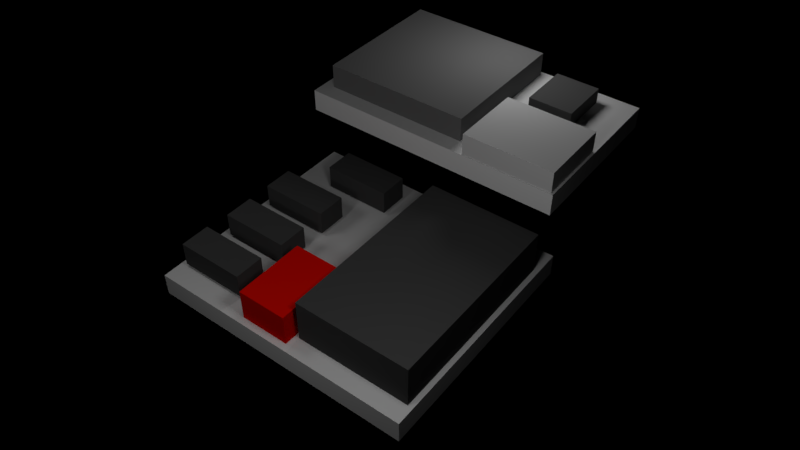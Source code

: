 # Source: boards.blend  (saved by Blender 2.79.0; exported with 4.5.12 LTS)
import bpy
from mathutils import Matrix  # noqa: F401  (used for matrix-valued properties, if any)

bpy.ops.wm.read_factory_settings(use_empty=True)
scene = bpy.context.scene
scene.name = 'Scene'

# ---- collections
col_collection_1 = bpy.data.collections.new('Collection 1'); scene.collection.children.link(col_collection_1)
col_collection_3 = bpy.data.collections.new('Collection 3'); scene.collection.children.link(col_collection_3)
col_collection_3.hide_render = True
col_collection_3.hide_viewport = True

# ---- materials (node trees are filled in below, after node groups)
mat_robo_rio_material = bpy.data.materials.new('robo_rio_material')
mat_robo_rio_material.alpha_threshold = 0.0
mat_robo_rio_material.diffuse_color = (0.1626, 0.1626, 0.1626, 1.0)
mat_robo_rio_material.roughness = 0.5
mat_access_point_material = bpy.data.materials.new('access_point_material')
mat_access_point_material.alpha_threshold = 0.0
mat_access_point_material.diffuse_color = (1.0, 1.0, 1.0, 1.0)
mat_access_point_material.roughness = 0.5
mat_voltage_regulator_material = bpy.data.materials.new('voltage_regulator_material')
mat_voltage_regulator_material.alpha_threshold = 0.0
mat_voltage_regulator_material.diffuse_color = (0.0985, 0.0985, 0.0985, 1.0)
mat_voltage_regulator_material.roughness = 0.5
mat_breaker_material = bpy.data.materials.new('breaker_material')
mat_breaker_material.alpha_threshold = 0.0
mat_breaker_material.diffuse_color = (0.8, 0.003613, 0.0, 1.0)
mat_breaker_material.roughness = 0.5
mat_bvb_material = bpy.data.materials.new('bvb_material')
mat_bvb_material.alpha_threshold = 0.0
mat_bvb_material.diffuse_color = (0.03741, 0.03741, 0.03741, 1.0)
mat_bvb_material.roughness = 0.5
mat_talon_material = bpy.data.materials.new('talon_material')
mat_talon_material.alpha_threshold = 0.0
mat_talon_material.diffuse_color = (0.06372, 0.06372, 0.06372, 1.0)
mat_talon_material.roughness = 0.5

# ---- material node trees
mat_robo_rio_material.use_nodes = True; mat_robo_rio_material.node_tree.nodes.clear()
_N = mat_robo_rio_material.node_tree.nodes; _L = mat_robo_rio_material.node_tree.links
n0 = _N.new('ShaderNodeOutputMaterial'); n0.name = 'Material Output'; n0.location = (300, 300)
n1 = _N.new('ShaderNodeBsdfDiffuse'); n1.name = 'Diffuse BSDF'; n1.location = (10, 300)
n1.inputs[0].default_value = (0.162, 0.162, 0.162, 1.0)
_L.new(n1.outputs[0], n0.inputs[0])
n0.is_active_output = True
mat_access_point_material.use_nodes = True; mat_access_point_material.node_tree.nodes.clear()
_N = mat_access_point_material.node_tree.nodes; _L = mat_access_point_material.node_tree.links
n0 = _N.new('ShaderNodeOutputMaterial'); n0.name = 'Material Output'; n0.location = (300, 300)
n1 = _N.new('ShaderNodeBsdfDiffuse'); n1.name = 'Diffuse BSDF'; n1.location = (10, 300)
n1.inputs[0].default_value = (0.65, 0.65, 0.65, 1.0)
_L.new(n1.outputs[0], n0.inputs[0])
n0.is_active_output = True
mat_voltage_regulator_material.use_nodes = True; mat_voltage_regulator_material.node_tree.nodes.clear()
_N = mat_voltage_regulator_material.node_tree.nodes; _L = mat_voltage_regulator_material.node_tree.links
n0 = _N.new('ShaderNodeOutputMaterial'); n0.name = 'Material Output'; n0.location = (300, 300)
n1 = _N.new('ShaderNodeBsdfDiffuse'); n1.name = 'Diffuse BSDF'; n1.location = (10, 300)
n1.inputs[0].default_value = (0.09759, 0.09759, 0.09759, 1.0)
_L.new(n1.outputs[0], n0.inputs[0])
n0.is_active_output = True
mat_breaker_material.use_nodes = True; mat_breaker_material.node_tree.nodes.clear()
_N = mat_breaker_material.node_tree.nodes; _L = mat_breaker_material.node_tree.links
n0 = _N.new('ShaderNodeOutputMaterial'); n0.name = 'Material Output'; n0.location = (300, 300)
n1 = _N.new('ShaderNodeBsdfDiffuse'); n1.name = 'Diffuse BSDF'; n1.location = (10, 300)
n1.inputs[0].default_value = (0.8, 0.003415, 0.0, 1.0)
_L.new(n1.outputs[0], n0.inputs[0])
n0.is_active_output = True
mat_bvb_material.use_nodes = True; mat_bvb_material.node_tree.nodes.clear()
_N = mat_bvb_material.node_tree.nodes; _L = mat_bvb_material.node_tree.links
n0 = _N.new('ShaderNodeOutputMaterial'); n0.name = 'Material Output'; n0.location = (300, 300)
n1 = _N.new('ShaderNodeBsdfDiffuse'); n1.name = 'Diffuse BSDF'; n1.location = (10, 300)
n1.inputs[0].default_value = (0.06681, 0.06681, 0.06681, 1.0)
_L.new(n1.outputs[0], n0.inputs[0])
n0.is_active_output = True
mat_talon_material.use_nodes = True; mat_talon_material.node_tree.nodes.clear()
_N = mat_talon_material.node_tree.nodes; _L = mat_talon_material.node_tree.links
n0 = _N.new('ShaderNodeOutputMaterial'); n0.name = 'Material Output'; n0.location = (300, 300)
n1 = _N.new('ShaderNodeBsdfDiffuse'); n1.name = 'Diffuse BSDF'; n1.location = (10, 300)
n1.inputs[0].default_value = (0.06301, 0.06301, 0.06301, 1.0)
_L.new(n1.outputs[0], n0.inputs[0])
n0.is_active_output = True

# ---- world
world_world = bpy.data.worlds.new('World'); scene.world = world_world
world_world.color = (0.0, 0.0, 0.0)
world_world.use_sun_shadow = False
world_world.sun_shadow_jitter_overblur = 0.0
world_world.cycles.sampling_method = 'MANUAL'

# ---- cameras
cam_camera_001 = bpy.data.cameras.new('Camera.001')
cam_camera_001.clip_end = 100.0
cam_camera_001.lens = 35.0
cam_camera_001.sensor_width = 32.0
cam_camera_001.sensor_height = 18.0
cam_camera_001.display_size = 24.0
cam_camera_001.dof.focus_distance = 0.0

# ---- lights
light_point_003 = bpy.data.lights.new('Point.003', 'POINT')
light_point_003.transmission_factor = 0.0
light_point_003.energy = 473.0
light_point_003.shadow_buffer_clip_start = 0.5
light_point_003.shadow_soft_size = 1.2
light_point_003.shadow_maximum_resolution = 0.006
light_point_003.use_absolute_resolution = True
light_point_002 = bpy.data.lights.new('Point.002', 'POINT')
light_point_002.transmission_factor = 0.0
light_point_002.energy = 473.0
light_point_002.shadow_buffer_clip_start = 0.5
light_point_002.shadow_soft_size = 1.2
light_point_002.shadow_maximum_resolution = 0.006
light_point_002.use_absolute_resolution = True
light_point_001 = bpy.data.lights.new('Point.001', 'POINT')
light_point_001.transmission_factor = 0.0
light_point_001.energy = 473.0
light_point_001.shadow_buffer_clip_start = 0.5
light_point_001.shadow_soft_size = 1.2
light_point_001.shadow_maximum_resolution = 0.006
light_point_001.use_absolute_resolution = True
light_point = bpy.data.lights.new('Point', 'POINT')
light_point.transmission_factor = 0.0
light_point.energy = 180.9
light_point.shadow_buffer_clip_start = 0.5
light_point.shadow_soft_size = 1.2
light_point.shadow_maximum_resolution = 0.006
light_point.use_absolute_resolution = True

# ---- meshes
me_plane_002 = bpy.data.meshes.new('Plane.002')
me_plane_002.from_pydata([(1.02, 0.07942, 0.0), (7.508, 0.07942, 0.0), (1.02, 10.61, 0.0), (7.508, 10.61, 0.0), (1.02, 0.07942, -0.8865), (7.508, 0.07942, -0.8865), (1.02, 10.61, -0.8865), (7.508, 10.61, -0.8865)], [], [(0, 1, 3, 2), (4, 6, 7, 5), (1, 5, 7, 3), (2, 6, 4, 0), (3, 7, 6, 2), (0, 4, 5, 1)])
me_plane_002.use_remesh_preserve_volume = False
me_plane_002.use_remesh_preserve_attributes = False
me_plane_002.use_mirror_vertex_groups = False
me_plane_002.update()
me_plane_001 = bpy.data.meshes.new('Plane.001')
me_plane_001.from_pydata([(-0.3363, 0.07942, 0.0), (8.887, 0.07942, 0.0), (-0.3363, 10.53, 0.0), (8.887, 10.53, 0.0), (-0.3363, 0.07942, -0.8865), (8.887, 0.07942, -0.8865), (-0.3363, 10.53, -0.8865), (8.887, 10.53, -0.8865)], [], [(0, 1, 3, 2), (4, 6, 7, 5), (1, 5, 7, 3), (2, 6, 4, 0), (3, 7, 6, 2), (0, 4, 5, 1)])
me_plane_001.use_remesh_preserve_volume = False
me_plane_001.use_remesh_preserve_attributes = False
me_plane_001.use_mirror_vertex_groups = False
me_plane_001.update()
me_cube_017 = bpy.data.meshes.new('Cube.017')
me_cube_017.from_pydata([(-12.0, -12.0, -12.0), (-12.0, -12.0, 12.0), (-12.0, 12.0, -12.0), (-12.0, 12.0, 12.0), (12.0, -12.0, -12.0), (12.0, -12.0, 12.0), (12.0, 12.0, -12.0), (12.0, 12.0, 12.0)], [], [(0, 1, 3, 2), (2, 3, 7, 6), (6, 7, 5, 4), (4, 5, 1, 0), (2, 6, 4, 0), (7, 3, 1, 5)])
me_cube_017.materials.append(mat_robo_rio_material)
me_cube_017.use_remesh_preserve_volume = False
me_cube_017.use_remesh_preserve_attributes = False
me_cube_017.use_mirror_vertex_groups = False
me_cube_017.update()
me_cube_016 = bpy.data.meshes.new('Cube.016')
me_cube_016.from_pydata([(-12.0, -12.0, -12.0), (-12.0, -12.0, 12.0), (-12.0, 12.0, -12.0), (-12.0, 12.0, 12.0), (12.0, -12.0, -12.0), (12.0, -12.0, 12.0), (12.0, 12.0, -12.0), (12.0, 12.0, 12.0)], [], [(0, 1, 3, 2), (2, 3, 7, 6), (6, 7, 5, 4), (4, 5, 1, 0), (2, 6, 4, 0), (7, 3, 1, 5)])
me_cube_016.materials.append(mat_access_point_material)
me_cube_016.use_remesh_preserve_volume = False
me_cube_016.use_remesh_preserve_attributes = False
me_cube_016.use_mirror_vertex_groups = False
me_cube_016.update()
me_cube_015 = bpy.data.meshes.new('Cube.015')
me_cube_015.from_pydata([(-12.0, -12.0, -12.0), (-12.0, -12.0, 12.0), (-12.0, 12.0, -12.0), (-12.0, 12.0, 12.0), (12.0, -12.0, -12.0), (12.0, -12.0, 12.0), (12.0, 12.0, -12.0), (12.0, 12.0, 12.0)], [], [(0, 1, 3, 2), (2, 3, 7, 6), (6, 7, 5, 4), (4, 5, 1, 0), (2, 6, 4, 0), (7, 3, 1, 5)])
me_cube_015.materials.append(mat_voltage_regulator_material)
me_cube_015.use_remesh_preserve_volume = False
me_cube_015.use_remesh_preserve_attributes = False
me_cube_015.use_mirror_vertex_groups = False
me_cube_015.update()
me_cube_014 = bpy.data.meshes.new('Cube.014')
me_cube_014.from_pydata([(-12.0, -12.0, -12.0), (-12.0, -12.0, 12.0), (-12.0, 12.0, -12.0), (-12.0, 12.0, 12.0), (12.0, -12.0, -12.0), (12.0, -12.0, 12.0), (12.0, 12.0, -12.0), (12.0, 12.0, 12.0)], [], [(0, 1, 3, 2), (2, 3, 7, 6), (6, 7, 5, 4), (4, 5, 1, 0), (2, 6, 4, 0), (7, 3, 1, 5)])
me_cube_014.materials.append(mat_breaker_material)
me_cube_014.use_remesh_preserve_volume = False
me_cube_014.use_remesh_preserve_attributes = False
me_cube_014.use_mirror_vertex_groups = False
me_cube_014.update()
me_cube_013 = bpy.data.meshes.new('Cube.013')
me_cube_013.from_pydata([(-12.0, -12.0, -12.0), (-12.0, -12.0, 12.0), (-12.0, 12.0, -12.0), (-12.0, 12.0, 12.0), (12.0, -12.0, -12.0), (12.0, -12.0, 12.0), (12.0, 12.0, -12.0), (12.0, 12.0, 12.0)], [], [(0, 1, 3, 2), (2, 3, 7, 6), (6, 7, 5, 4), (4, 5, 1, 0), (2, 6, 4, 0), (7, 3, 1, 5)])
me_cube_013.materials.append(mat_bvb_material)
me_cube_013.use_remesh_preserve_volume = False
me_cube_013.use_remesh_preserve_attributes = False
me_cube_013.use_mirror_vertex_groups = False
me_cube_013.update()
me_cube_012 = bpy.data.meshes.new('Cube.012')
me_cube_012.from_pydata([(-12.0, -12.0, -12.0), (-12.0, -12.0, 12.0), (-12.0, 12.0, -12.0), (-12.0, 12.0, 12.0), (12.0, -12.0, -12.0), (12.0, -12.0, 12.0), (12.0, 12.0, -12.0), (12.0, 12.0, 12.0)], [], [(0, 1, 3, 2), (2, 3, 7, 6), (6, 7, 5, 4), (4, 5, 1, 0), (2, 6, 4, 0), (7, 3, 1, 5)])
me_cube_012.materials.append(mat_talon_material)
me_cube_012.use_remesh_preserve_volume = False
me_cube_012.use_remesh_preserve_attributes = False
me_cube_012.use_mirror_vertex_groups = False
me_cube_012.update()
me_cube_009 = bpy.data.meshes.new('Cube.009')
me_cube_009.from_pydata([(-12.0, -12.0, -12.0), (-12.0, -12.0, 12.0), (-12.0, 12.0, -12.0), (-12.0, 12.0, 12.0), (12.0, -12.0, -12.0), (12.0, -12.0, 12.0), (12.0, 12.0, -12.0), (12.0, 12.0, 12.0)], [], [(0, 1, 3, 2), (2, 3, 7, 6), (6, 7, 5, 4), (4, 5, 1, 0), (2, 6, 4, 0), (7, 3, 1, 5)])
me_cube_009.materials.append(mat_talon_material)
me_cube_009.use_remesh_preserve_volume = False
me_cube_009.use_remesh_preserve_attributes = False
me_cube_009.use_mirror_vertex_groups = False
me_cube_009.update()
me_cube_007 = bpy.data.meshes.new('Cube.007')
me_cube_007.from_pydata([(-12.0, -12.0, -12.0), (-12.0, -12.0, 12.0), (-12.0, 12.0, -12.0), (-12.0, 12.0, 12.0), (12.0, -12.0, -12.0), (12.0, -12.0, 12.0), (12.0, 12.0, -12.0), (12.0, 12.0, 12.0)], [], [(0, 1, 3, 2), (2, 3, 7, 6), (6, 7, 5, 4), (4, 5, 1, 0), (2, 6, 4, 0), (7, 3, 1, 5)])
me_cube_007.materials.append(mat_talon_material)
me_cube_007.use_remesh_preserve_volume = False
me_cube_007.use_remesh_preserve_attributes = False
me_cube_007.use_mirror_vertex_groups = False
me_cube_007.update()
me_cube_000 = bpy.data.meshes.new('Cube.000')
me_cube_000.from_pydata([(-12.0, -12.0, -12.0), (-12.0, -12.0, 12.0), (-12.0, 12.0, -12.0), (-12.0, 12.0, 12.0), (12.0, -12.0, -12.0), (12.0, -12.0, 12.0), (12.0, 12.0, -12.0), (12.0, 12.0, 12.0)], [], [(0, 1, 3, 2), (2, 3, 7, 6), (6, 7, 5, 4), (4, 5, 1, 0), (2, 6, 4, 0), (7, 3, 1, 5)])
me_cube_000.materials.append(mat_talon_material)
me_cube_000.use_remesh_preserve_volume = False
me_cube_000.use_remesh_preserve_attributes = False
me_cube_000.use_mirror_vertex_groups = False
me_cube_000.update()
me_cube_011 = bpy.data.meshes.new('Cube.011')
me_cube_011.from_pydata([(-12.0, -12.0, -12.0), (-12.0, -12.0, 12.0), (-12.0, 12.0, -12.0), (-12.0, 12.0, 12.0), (12.0, -12.0, -12.0), (12.0, -12.0, 12.0), (12.0, 12.0, -12.0), (12.0, 12.0, 12.0)], [], [(0, 1, 3, 2), (2, 3, 7, 6), (6, 7, 5, 4), (4, 5, 1, 0), (2, 6, 4, 0), (7, 3, 1, 5)])
me_cube_011.materials.append(mat_talon_material)
me_cube_011.use_remesh_preserve_volume = False
me_cube_011.use_remesh_preserve_attributes = False
me_cube_011.use_mirror_vertex_groups = False
me_cube_011.update()
me_cube_010 = bpy.data.meshes.new('Cube.010')
me_cube_010.from_pydata([(-12.0, -12.0, -12.0), (-12.0, -12.0, 12.0), (-12.0, 12.0, -12.0), (-12.0, 12.0, 12.0), (12.0, -12.0, -12.0), (12.0, -12.0, 12.0), (12.0, 12.0, -12.0), (12.0, 12.0, 12.0)], [], [(0, 1, 3, 2), (2, 3, 7, 6), (6, 7, 5, 4), (4, 5, 1, 0), (2, 6, 4, 0), (7, 3, 1, 5)])
me_cube_010.materials.append(mat_talon_material)
me_cube_010.use_remesh_preserve_volume = False
me_cube_010.use_remesh_preserve_attributes = False
me_cube_010.use_mirror_vertex_groups = False
me_cube_010.update()
me_cube_008 = bpy.data.meshes.new('Cube.008')
me_cube_008.from_pydata([(-12.0, -12.0, -12.0), (-12.0, -12.0, 12.0), (-12.0, 12.0, -12.0), (-12.0, 12.0, 12.0), (12.0, -12.0, -12.0), (12.0, -12.0, 12.0), (12.0, 12.0, -12.0), (12.0, 12.0, 12.0)], [], [(0, 1, 3, 2), (2, 3, 7, 6), (6, 7, 5, 4), (4, 5, 1, 0), (2, 6, 4, 0), (7, 3, 1, 5)])
me_cube_008.materials.append(mat_talon_material)
me_cube_008.use_remesh_preserve_volume = False
me_cube_008.use_remesh_preserve_attributes = False
me_cube_008.use_mirror_vertex_groups = False
me_cube_008.update()
me_cube_006 = bpy.data.meshes.new('Cube.006')
me_cube_006.from_pydata([(-12.0, -12.0, -12.0), (-12.0, -12.0, 12.0), (-12.0, 12.0, -12.0), (-12.0, 12.0, 12.0), (12.0, -12.0, -12.0), (12.0, -12.0, 12.0), (12.0, 12.0, -12.0), (12.0, 12.0, 12.0)], [], [(0, 1, 3, 2), (2, 3, 7, 6), (6, 7, 5, 4), (4, 5, 1, 0), (2, 6, 4, 0), (7, 3, 1, 5)])
me_cube_006.materials.append(mat_talon_material)
me_cube_006.use_remesh_preserve_volume = False
me_cube_006.use_remesh_preserve_attributes = False
me_cube_006.use_mirror_vertex_groups = False
me_cube_006.update()
me_cube_005 = bpy.data.meshes.new('Cube.005')
me_cube_005.from_pydata([(-12.0, -12.0, -12.0), (-12.0, -12.0, 12.0), (-12.0, 12.0, -12.0), (-12.0, 12.0, 12.0), (12.0, -12.0, -12.0), (12.0, -12.0, 12.0), (12.0, 12.0, -12.0), (12.0, 12.0, 12.0)], [], [(0, 1, 3, 2), (2, 3, 7, 6), (6, 7, 5, 4), (4, 5, 1, 0), (2, 6, 4, 0), (7, 3, 1, 5)])
me_cube_005.materials.append(mat_bvb_material)
me_cube_005.use_remesh_preserve_volume = False
me_cube_005.use_remesh_preserve_attributes = False
me_cube_005.use_mirror_vertex_groups = False
me_cube_005.update()
me_cube_004 = bpy.data.meshes.new('Cube.004')
me_cube_004.from_pydata([(-12.0, -12.0, -12.0), (-12.0, -12.0, 12.0), (-12.0, 12.0, -12.0), (-12.0, 12.0, 12.0), (12.0, -12.0, -12.0), (12.0, -12.0, 12.0), (12.0, 12.0, -12.0), (12.0, 12.0, 12.0)], [], [(0, 1, 3, 2), (2, 3, 7, 6), (6, 7, 5, 4), (4, 5, 1, 0), (2, 6, 4, 0), (7, 3, 1, 5)])
me_cube_004.materials.append(mat_breaker_material)
me_cube_004.use_remesh_preserve_volume = False
me_cube_004.use_remesh_preserve_attributes = False
me_cube_004.use_mirror_vertex_groups = False
me_cube_004.update()
me_cube_003 = bpy.data.meshes.new('Cube.003')
me_cube_003.from_pydata([(-12.0, -12.0, -12.0), (-12.0, -12.0, 12.0), (-12.0, 12.0, -12.0), (-12.0, 12.0, 12.0), (12.0, -12.0, -12.0), (12.0, -12.0, 12.0), (12.0, 12.0, -12.0), (12.0, 12.0, 12.0)], [], [(0, 1, 3, 2), (2, 3, 7, 6), (6, 7, 5, 4), (4, 5, 1, 0), (2, 6, 4, 0), (7, 3, 1, 5)])
me_cube_003.materials.append(mat_voltage_regulator_material)
me_cube_003.use_remesh_preserve_volume = False
me_cube_003.use_remesh_preserve_attributes = False
me_cube_003.use_mirror_vertex_groups = False
me_cube_003.update()
me_cube_002 = bpy.data.meshes.new('Cube.002')
me_cube_002.from_pydata([(-12.0, -12.0, -12.0), (-12.0, -12.0, 12.0), (-12.0, 12.0, -12.0), (-12.0, 12.0, 12.0), (12.0, -12.0, -12.0), (12.0, -12.0, 12.0), (12.0, 12.0, -12.0), (12.0, 12.0, 12.0)], [], [(0, 1, 3, 2), (2, 3, 7, 6), (6, 7, 5, 4), (4, 5, 1, 0), (2, 6, 4, 0), (7, 3, 1, 5)])
me_cube_002.materials.append(mat_access_point_material)
me_cube_002.use_remesh_preserve_volume = False
me_cube_002.use_remesh_preserve_attributes = False
me_cube_002.use_mirror_vertex_groups = False
me_cube_002.update()
me_cube_001 = bpy.data.meshes.new('Cube.001')
me_cube_001.from_pydata([(-12.0, -12.0, -12.0), (-12.0, -12.0, 12.0), (-12.0, 12.0, -12.0), (-12.0, 12.0, 12.0), (12.0, -12.0, -12.0), (12.0, -12.0, 12.0), (12.0, 12.0, -12.0), (12.0, 12.0, 12.0)], [], [(0, 1, 3, 2), (2, 3, 7, 6), (6, 7, 5, 4), (4, 5, 1, 0), (2, 6, 4, 0), (7, 3, 1, 5)])
me_cube_001.materials.append(mat_robo_rio_material)
me_cube_001.use_remesh_preserve_volume = False
me_cube_001.use_remesh_preserve_attributes = False
me_cube_001.use_mirror_vertex_groups = False
me_cube_001.update()
me_plane = bpy.data.meshes.new('Plane')
me_plane.from_pydata([(-6.346, 0.07942, 0.0), (8.887, 0.07942, 0.0), (-6.346, 11.47, 0.0), (8.887, 11.47, 0.0), (-6.346, 0.07942, -0.8865), (8.887, 0.07942, -0.8865), (-6.346, 11.47, -0.8865), (8.887, 11.47, -0.8865)], [], [(0, 2, 3, 1), (4, 5, 7, 6), (1, 3, 7, 5), (2, 0, 4, 6), (3, 2, 6, 7), (0, 1, 5, 4)])
me_plane.use_remesh_preserve_volume = False
me_plane.use_remesh_preserve_attributes = False
me_plane.use_mirror_vertex_groups = False
me_plane.update()

# ---- objects
ob_main_board_002 = bpy.data.objects.new('main_board.002', me_plane_002)
ob_main_board_001 = bpy.data.objects.new('main_board.001', me_plane_001)
ob_robo_rio_001 = bpy.data.objects.new('robo_rio.001', me_cube_017)
ob_access_point_001 = bpy.data.objects.new('access_point.001', me_cube_016)
ob_voltage_regulator_001 = bpy.data.objects.new('voltage_regulator.001', me_cube_015)
ob_breaker_001 = bpy.data.objects.new('breaker.001', me_cube_014)
ob_big_voltage_boy_001 = bpy.data.objects.new('big voltage boy.001', me_cube_013)
ob_talon_007 = bpy.data.objects.new('talon.007', me_cube_012)
ob_talon_006 = bpy.data.objects.new('talon.006', me_cube_009)
ob_talon_003 = bpy.data.objects.new('talon.003', me_cube_007)
ob_talon_001 = bpy.data.objects.new('talon.001', me_cube_000)
ob_point_003 = bpy.data.objects.new('Point.003', light_point_003)
ob_point_002 = bpy.data.objects.new('Point.002', light_point_002)
ob_point_001 = bpy.data.objects.new('Point.001', light_point_001)
ob_point = bpy.data.objects.new('Point', light_point)
ob_camera = bpy.data.objects.new('Camera', cam_camera_001)
ob_talon_005 = bpy.data.objects.new('talon.005', me_cube_011)
ob_talon_004 = bpy.data.objects.new('talon.004', me_cube_010)
ob_talon_002 = bpy.data.objects.new('talon.002', me_cube_008)
ob_talon = bpy.data.objects.new('talon', me_cube_006)
ob_big_voltage_boy = bpy.data.objects.new('big voltage boy', me_cube_005)
ob_breaker = bpy.data.objects.new('breaker', me_cube_004)
ob_voltage_regulator = bpy.data.objects.new('voltage_regulator', me_cube_003)
ob_access_point = bpy.data.objects.new('access_point', me_cube_002)
ob_robo_rio = bpy.data.objects.new('robo_rio', me_cube_001)
ob_main_board = bpy.data.objects.new('main_board', me_plane)

# ---- transforms, parenting, visibility, modifiers, constraints
ob_main_board_002.location = (7.259, 0.0, 3.485)
ob_main_board_002.scale = (1.029, 1.029, 1.029)
ob_main_board_002.lineart.crease_threshold = 0.0
_m = ob_main_board_002.modifiers.new('Collision', 'COLLISION')
ob_main_board_001.location = (0.0, 0.0, 0.0)
ob_main_board_001.scale = (1.029, 1.029, 1.029)
ob_main_board_001.lineart.crease_threshold = 0.0
_m = ob_main_board_001.modifiers.new('Collision', 'COLLISION')
ob_robo_rio_001.location = (11.87, 7.414, 3.932)
ob_robo_rio_001.scale = (0.2417, 0.2542, 0.04583)
ob_robo_rio_001.lineart.crease_threshold = 0.0
ob_access_point_001.location = (9.857, 2.022, 3.875)
ob_access_point_001.scale = (0.125, 0.1542, 0.04167)
ob_access_point_001.lineart.crease_threshold = 0.0
ob_voltage_regulator_001.location = (13.24, 2.494, 3.755)
ob_voltage_regulator_001.scale = (0.08958, 0.07583, 0.03083)
ob_voltage_regulator_001.lineart.crease_threshold = 0.0
ob_breaker_001.location = (1.372, 6.069, 0.5288)
ob_breaker_001.scale = (0.1204, 0.08292, 0.06146)
ob_breaker_001.lineart.crease_threshold = 0.0
ob_big_voltage_boy_001.location = (4.223, 2.588, 0.8691)
ob_big_voltage_boy_001.rotation_euler = (0.0, -0.0, 1.571)
ob_big_voltage_boy_001.scale = (0.1921, 0.32, 0.07208)
ob_big_voltage_boy_001.lineart.crease_threshold = 0.0
ob_talon_007.location = (5.343, 9.033, 0.6485)
ob_talon_007.scale = (0.05, 0.115, 0.04042)
ob_talon_007.lineart.crease_threshold = 0.0
ob_talon_006.location = (1.086, 9.152, 0.6213)
ob_talon_006.scale = (0.05, 0.115, 0.04042)
ob_talon_006.lineart.crease_threshold = 0.0
ob_talon_003.location = (7.718, 7.894, 0.6457)
ob_talon_003.scale = (0.05, 0.115, 0.04042)
ob_talon_003.lineart.crease_threshold = 0.0
ob_talon_001.location = (3.199, 9.038, 0.628)
ob_talon_001.scale = (0.05, 0.115, 0.04042)
ob_talon_001.lineart.crease_threshold = 0.0
ob_point_003.location = (13.62, 5.247, 8.549)
ob_point_003.lineart.crease_threshold = 0.0
ob_point_002.location = (-7.752, 5.247, 8.549)
ob_point_002.lineart.crease_threshold = 0.0
ob_point_001.location = (0.0, -0.4641, 8.549)
ob_point_001.lineart.crease_threshold = 0.0
ob_point.location = (0.0, 11.13, 8.549)
ob_point.lineart.crease_threshold = 0.0
ob_camera.location = (-13.22, -9.785, 22.45)
ob_camera.rotation_euler = (0.8494, 6.434e-06, -0.919)
ob_camera.hide_viewport = True
ob_camera.lineart.crease_threshold = 0.0
ob_talon_005.location = (0.6151, 9.559, 0.4824)
ob_talon_005.scale = (0.05, 0.115, 0.04042)
ob_talon_005.lineart.crease_threshold = 0.0
ob_talon_004.location = (8.249, 9.158, 0.6457)
ob_talon_004.rotation_euler = (0.0, -0.0, 3.142)
ob_talon_004.scale = (0.05, 0.115, 0.04042)
ob_talon_004.lineart.crease_threshold = 0.0
ob_talon_002.location = (6.914, 9.152, 0.6213)
ob_talon_002.rotation_euler = (0.0, -0.0, 3.142)
ob_talon_002.scale = (0.05, 0.115, 0.04042)
ob_talon_002.lineart.crease_threshold = 0.0
ob_talon.location = (2.066, 9.554, 0.5029)
ob_talon.scale = (0.05, 0.115, 0.04042)
ob_talon.lineart.crease_threshold = 0.0
ob_big_voltage_boy.location = (4.223, 2.588, 0.8691)
ob_big_voltage_boy.rotation_euler = (0.0, -0.0, 1.571)
ob_big_voltage_boy.scale = (0.1921, 0.32, 0.07208)
ob_big_voltage_boy.lineart.crease_threshold = 0.0
ob_breaker.location = (-4.205, 2.129, 0.7628)
ob_breaker.scale = (0.1204, 0.08292, 0.06146)
ob_breaker.lineart.crease_threshold = 0.0
ob_voltage_regulator.location = (4.775, 5.987, 0.4733)
ob_voltage_regulator.scale = (0.08958, 0.07583, 0.03083)
ob_voltage_regulator.lineart.crease_threshold = 0.0
ob_access_point.location = (4.521, 9.006, 0.6935)
ob_access_point.scale = (0.125, 0.1542, 0.04167)
ob_access_point.lineart.crease_threshold = 0.0
ob_robo_rio.location = (-3.261, 7.414, 0.5282)
ob_robo_rio.scale = (0.2417, 0.2542, 0.04583)
ob_robo_rio.lineart.crease_threshold = 0.0
ob_main_board.location = (0.0, 0.0, 0.0)
ob_main_board.scale = (1.029, 1.029, 1.029)
ob_main_board.lineart.crease_threshold = 0.0
_m = ob_main_board.modifiers.new('Collision', 'COLLISION')

# ---- collection membership
col_collection_1.objects.link(ob_main_board_002)
col_collection_1.objects.link(ob_main_board_001)
col_collection_1.objects.link(ob_robo_rio_001)
col_collection_1.objects.link(ob_access_point_001)
col_collection_1.objects.link(ob_voltage_regulator_001)
col_collection_1.objects.link(ob_breaker_001)
col_collection_1.objects.link(ob_big_voltage_boy_001)
col_collection_1.objects.link(ob_talon_007)
col_collection_1.objects.link(ob_talon_006)
col_collection_1.objects.link(ob_talon_003)
col_collection_1.objects.link(ob_talon_001)
col_collection_1.objects.link(ob_point_003)
col_collection_1.objects.link(ob_point_002)
col_collection_1.objects.link(ob_point_001)
col_collection_1.objects.link(ob_point)
col_collection_1.objects.link(ob_camera)
col_collection_3.objects.link(ob_talon_005)
col_collection_3.objects.link(ob_talon_004)
col_collection_3.objects.link(ob_talon_002)
col_collection_3.objects.link(ob_talon)
col_collection_3.objects.link(ob_big_voltage_boy)
col_collection_3.objects.link(ob_breaker)
col_collection_3.objects.link(ob_voltage_regulator)
col_collection_3.objects.link(ob_access_point)
col_collection_3.objects.link(ob_robo_rio)
col_collection_3.objects.link(ob_main_board)

# ---- scene / render settings (as saved in the file)
scene.camera = ob_camera
scene.frame_start = 1; scene.frame_end = 250; scene.frame_set(0)
scene.render.engine = 'CYCLES'
scene.render.image_settings.file_format = 'FFMPEG'
scene.render.image_settings.color_mode = 'RGB'
scene.render.fps = 30
scene.render.dither_intensity = 0.0
scene.cycles.use_denoising = False
scene.cycles.samples = 40
scene.cycles.sampling_pattern = 'TABULATED_SOBOL'
scene.cycles.use_adaptive_sampling = False
scene.cycles.use_light_tree = False
scene.cycles.blur_glossy = 0.0
scene.cycles.sample_clamp_indirect = 0.0
scene.view_settings.view_transform = 'Standard'
scene.unit_settings.scale_length = 0.0254
bpy.context.view_layer.update()
